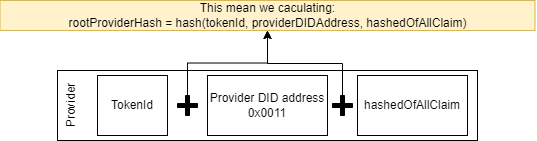

The diagram above was exported from draw.io. Its source (the exported page's mxGraphModel, read from the mxfile embedded in the PNG):
<mxGraphModel dx="4927" dy="1497" grid="1" gridSize="10" guides="1" tooltips="1" connect="1" arrows="1" fold="1" page="1" pageScale="1" pageWidth="850" pageHeight="1100" math="0" shadow="0">
  <root>
    <mxCell id="0" />
    <mxCell id="1" parent="0" />
    <mxCell id="2" value="Provider" style="rounded=0;whiteSpace=wrap;html=1;fillColor=default;horizontal=0;verticalAlign=top;" vertex="1" parent="1">
      <mxGeometry x="610" y="-750" width="420" height="70" as="geometry" />
    </mxCell>
    <mxCell id="3" value="Provider DID address&lt;br&gt;0x0011" style="rounded=0;whiteSpace=wrap;html=1;" vertex="1" parent="1">
      <mxGeometry x="760" y="-745" width="120" height="60" as="geometry" />
    </mxCell>
    <mxCell id="4" value="hashedOfAllClaim" style="rounded=0;whiteSpace=wrap;html=1;" vertex="1" parent="1">
      <mxGeometry x="910" y="-745" width="110" height="60" as="geometry" />
    </mxCell>
    <mxCell id="5" style="edgeStyle=orthogonalEdgeStyle;rounded=0;orthogonalLoop=1;jettySize=auto;html=1;endArrow=classic;endFill=1;" edge="1" source="6" target="7" parent="1">
      <mxGeometry relative="1" as="geometry">
        <Array as="points">
          <mxPoint x="895" y="-757" />
          <mxPoint x="820" y="-757" />
        </Array>
      </mxGeometry>
    </mxCell>
    <mxCell id="6" value="" style="shape=cross;whiteSpace=wrap;html=1;fillColor=#000000;" vertex="1" parent="1">
      <mxGeometry x="885" y="-725" width="20" height="20" as="geometry" />
    </mxCell>
    <mxCell id="7" value="This mean we caculating:&lt;br&gt;rootProviderHash = hash(tokenId, providerDIDAddress, hashedOfAllClaim)" style="text;html=1;strokeColor=#d6b656;fillColor=#fff2cc;align=center;verticalAlign=middle;whiteSpace=wrap;rounded=0;" vertex="1" parent="1">
      <mxGeometry x="552.5" y="-820" width="535" height="30" as="geometry" />
    </mxCell>
    <mxCell id="8" value="TokenId" style="rounded=0;whiteSpace=wrap;html=1;" vertex="1" parent="1">
      <mxGeometry x="650" y="-745" width="70" height="60" as="geometry" />
    </mxCell>
    <mxCell id="9" style="edgeStyle=orthogonalEdgeStyle;rounded=0;orthogonalLoop=1;jettySize=auto;html=1;fontSize=12;endArrow=classic;endFill=1;" edge="1" source="10" target="7" parent="1">
      <mxGeometry relative="1" as="geometry" />
    </mxCell>
    <mxCell id="10" value="" style="shape=cross;whiteSpace=wrap;html=1;fillColor=#000000;" vertex="1" parent="1">
      <mxGeometry x="730" y="-725" width="20" height="20" as="geometry" />
    </mxCell>
  </root>
</mxGraphModel>